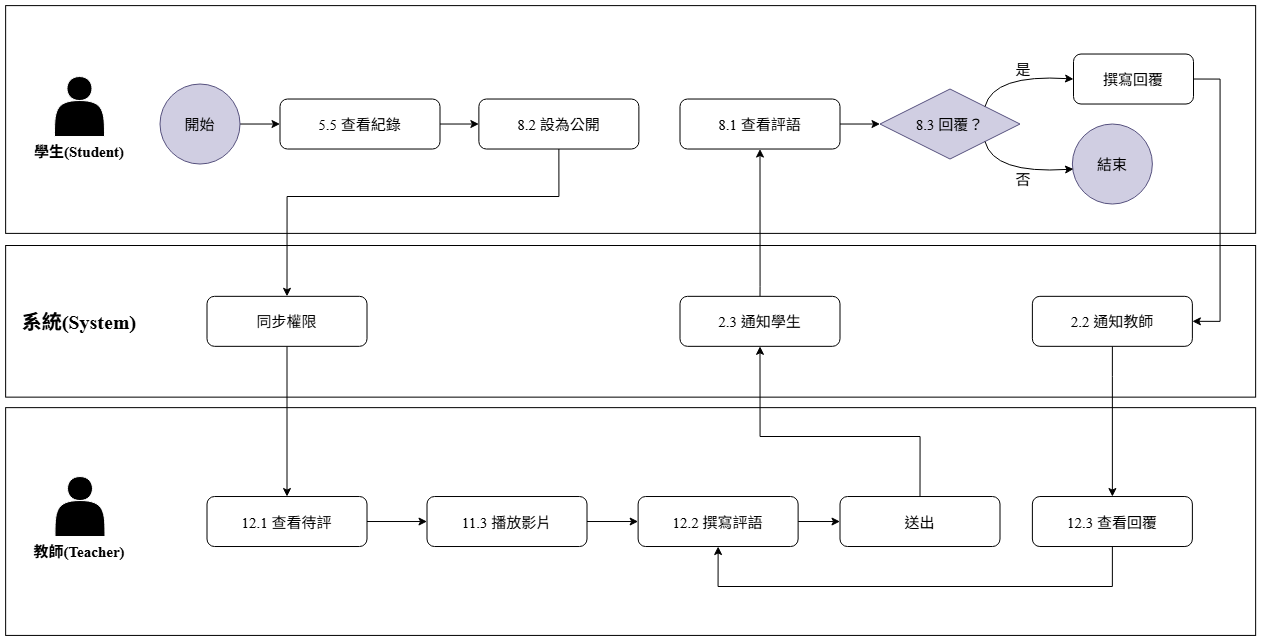

The diagram above was exported from draw.io. Its source (the exported page's mxGraphModel, read from the mxfile embedded in the PNG):
<mxGraphModel dx="3688" dy="-39" grid="1" gridSize="10" guides="1" tooltips="1" connect="1" arrows="1" fold="1" page="1" pageScale="1" pageWidth="827" pageHeight="1169" math="0" shadow="0">
  <root>
    <mxCell id="0" />
    <mxCell id="1" parent="0" />
    <mxCell id="5plL-eCO-_jjyt8Pv9qg-433" parent="1" style="rounded=0;whiteSpace=wrap;html=1;rotation=90;" value="" vertex="1">
      <mxGeometry height="1250" width="151.63" x="-909.68" y="1111.83" as="geometry" />
    </mxCell>
    <mxCell id="5plL-eCO-_jjyt8Pv9qg-432" parent="1" style="rounded=0;whiteSpace=wrap;html=1;rotation=90;" value="" vertex="1">
      <mxGeometry height="1250" width="227.78" x="-947.7499999999999" y="1312.0300000000002" as="geometry" />
    </mxCell>
    <mxCell id="5plL-eCO-_jjyt8Pv9qg-364" parent="1" style="rounded=0;whiteSpace=wrap;html=1;rotation=90;" value="" vertex="1">
      <mxGeometry height="1250" width="227.78" x="-947.75" y="910" as="geometry" />
    </mxCell>
    <mxCell id="5plL-eCO-_jjyt8Pv9qg-412" edge="1" parent="1" source="5plL-eCO-_jjyt8Pv9qg-366" style="edgeStyle=orthogonalEdgeStyle;rounded=0;orthogonalLoop=1;jettySize=auto;html=1;" target="5plL-eCO-_jjyt8Pv9qg-389" value="">
      <mxGeometry relative="1" as="geometry" />
    </mxCell>
    <mxCell id="5plL-eCO-_jjyt8Pv9qg-366" parent="1" style="ellipse;fontFamily=Times New Roman;fontSize=15;fillColor=#d0cee2;strokeColor=#56517e;" value="開始" vertex="1">
      <mxGeometry height="80" width="80" x="-1304.5" y="1499.53" as="geometry" />
    </mxCell>
    <mxCell id="5plL-eCO-_jjyt8Pv9qg-367" edge="1" parent="1" source="5plL-eCO-_jjyt8Pv9qg-368" style="edgeStyle=orthogonalEdgeStyle;rounded=0;orthogonalLoop=1;jettySize=auto;html=1;exitX=1;exitY=0.5;exitDx=0;exitDy=0;entryX=0;entryY=0.5;entryDx=0;entryDy=0;" target="5plL-eCO-_jjyt8Pv9qg-370">
      <mxGeometry relative="1" as="geometry" />
    </mxCell>
    <mxCell id="5plL-eCO-_jjyt8Pv9qg-368" parent="1" style="rounded=1;fontFamily=Times New Roman;fontSize=15;" value="12.1 查看待評" vertex="1">
      <mxGeometry height="50" width="160" x="-1257.5" y="1912.03" as="geometry" />
    </mxCell>
    <mxCell id="5plL-eCO-_jjyt8Pv9qg-425" edge="1" parent="1" source="5plL-eCO-_jjyt8Pv9qg-370" style="edgeStyle=orthogonalEdgeStyle;rounded=0;orthogonalLoop=1;jettySize=auto;html=1;exitX=1;exitY=0.5;exitDx=0;exitDy=0;entryX=0;entryY=0.5;entryDx=0;entryDy=0;" target="5plL-eCO-_jjyt8Pv9qg-372">
      <mxGeometry relative="1" as="geometry" />
    </mxCell>
    <mxCell id="5plL-eCO-_jjyt8Pv9qg-370" parent="1" style="rounded=1;fontFamily=Times New Roman;fontSize=15;" value="11.3 播放影片" vertex="1">
      <mxGeometry height="50" width="160" x="-1037.5" y="1912.03" as="geometry" />
    </mxCell>
    <mxCell id="5plL-eCO-_jjyt8Pv9qg-424" edge="1" parent="1" source="5plL-eCO-_jjyt8Pv9qg-372" style="edgeStyle=orthogonalEdgeStyle;rounded=0;orthogonalLoop=1;jettySize=auto;html=1;exitX=1;exitY=0.5;exitDx=0;exitDy=0;entryX=0;entryY=0.5;entryDx=0;entryDy=0;" target="5plL-eCO-_jjyt8Pv9qg-374">
      <mxGeometry relative="1" as="geometry" />
    </mxCell>
    <mxCell id="5plL-eCO-_jjyt8Pv9qg-372" parent="1" style="rounded=1;fontFamily=Times New Roman;fontSize=15;" value="12.2 撰寫評語" vertex="1">
      <mxGeometry height="50" width="160" x="-826.3800000000001" y="1912.03" as="geometry" />
    </mxCell>
    <mxCell id="5plL-eCO-_jjyt8Pv9qg-418" edge="1" parent="1" source="5plL-eCO-_jjyt8Pv9qg-374" style="edgeStyle=orthogonalEdgeStyle;rounded=0;orthogonalLoop=1;jettySize=auto;html=1;exitX=0.5;exitY=0;exitDx=0;exitDy=0;entryX=0.5;entryY=1;entryDx=0;entryDy=0;" target="5plL-eCO-_jjyt8Pv9qg-381">
      <mxGeometry relative="1" as="geometry">
        <Array as="points">
          <mxPoint x="-544.5" y="1852.03" />
          <mxPoint x="-704.5" y="1852.03" />
        </Array>
      </mxGeometry>
    </mxCell>
    <mxCell id="5plL-eCO-_jjyt8Pv9qg-374" parent="1" style="rounded=1;fontFamily=Times New Roman;fontSize=15;" value="送出" vertex="1">
      <mxGeometry height="50" width="160" x="-624.4999999999999" y="1912.03" as="geometry" />
    </mxCell>
    <mxCell id="5plL-eCO-_jjyt8Pv9qg-426" edge="1" parent="1" source="5plL-eCO-_jjyt8Pv9qg-376" style="edgeStyle=orthogonalEdgeStyle;rounded=0;orthogonalLoop=1;jettySize=auto;html=1;exitX=0.5;exitY=1;exitDx=0;exitDy=0;entryX=0.5;entryY=1;entryDx=0;entryDy=0;" target="5plL-eCO-_jjyt8Pv9qg-372">
      <mxGeometry relative="1" as="geometry">
        <Array as="points">
          <mxPoint x="-352.5" y="2002.03" />
          <mxPoint x="-746.5" y="2002.03" />
        </Array>
        <mxPoint x="-744.5" y="1992.03" as="targetPoint" />
      </mxGeometry>
    </mxCell>
    <mxCell id="5plL-eCO-_jjyt8Pv9qg-376" parent="1" style="rounded=1;fontFamily=Times New Roman;fontSize=15;" value="12.3 查看回覆" vertex="1">
      <mxGeometry height="50" width="160" x="-432.1200000000001" y="1912.03" as="geometry" />
    </mxCell>
    <mxCell id="5plL-eCO-_jjyt8Pv9qg-417" edge="1" parent="1" source="5plL-eCO-_jjyt8Pv9qg-378" style="edgeStyle=orthogonalEdgeStyle;rounded=0;orthogonalLoop=1;jettySize=auto;html=1;exitX=0.5;exitY=1;exitDx=0;exitDy=0;entryX=0.5;entryY=0;entryDx=0;entryDy=0;" target="5plL-eCO-_jjyt8Pv9qg-368">
      <mxGeometry relative="1" as="geometry" />
    </mxCell>
    <mxCell id="5plL-eCO-_jjyt8Pv9qg-378" parent="1" style="rounded=1;fontFamily=Times New Roman;fontSize=15;" value="同步權限" vertex="1">
      <mxGeometry height="50" width="160" x="-1257.5" y="1711.8299999999997" as="geometry" />
    </mxCell>
    <mxCell id="5plL-eCO-_jjyt8Pv9qg-419" edge="1" parent="1" source="5plL-eCO-_jjyt8Pv9qg-381" style="edgeStyle=orthogonalEdgeStyle;rounded=0;orthogonalLoop=1;jettySize=auto;html=1;exitX=0.5;exitY=0;exitDx=0;exitDy=0;entryX=0.5;entryY=1;entryDx=0;entryDy=0;" target="5plL-eCO-_jjyt8Pv9qg-393">
      <mxGeometry relative="1" as="geometry">
        <Array as="points">
          <mxPoint x="-704.5" y="1702.03" />
          <mxPoint x="-704.5" y="1702.03" />
        </Array>
      </mxGeometry>
    </mxCell>
    <mxCell id="5plL-eCO-_jjyt8Pv9qg-381" parent="1" style="rounded=1;fontFamily=Times New Roman;fontSize=15;" value="2.3 通知學生" vertex="1">
      <mxGeometry height="50" width="160" x="-784.5000000000001" y="1711.8299999999997" as="geometry" />
    </mxCell>
    <mxCell id="5plL-eCO-_jjyt8Pv9qg-422" edge="1" parent="1" source="5plL-eCO-_jjyt8Pv9qg-383" style="edgeStyle=orthogonalEdgeStyle;rounded=0;orthogonalLoop=1;jettySize=auto;html=1;exitX=0.5;exitY=1;exitDx=0;exitDy=0;entryX=0.5;entryY=0;entryDx=0;entryDy=0;" target="5plL-eCO-_jjyt8Pv9qg-376">
      <mxGeometry relative="1" as="geometry">
        <Array as="points">
          <mxPoint x="-352.5" y="1792.03" />
          <mxPoint x="-352.5" y="1792.03" />
        </Array>
      </mxGeometry>
    </mxCell>
    <mxCell id="5plL-eCO-_jjyt8Pv9qg-383" parent="1" style="rounded=1;fontFamily=Times New Roman;fontSize=15;labelBackgroundColor=none;" value="2.2 通知教師" vertex="1">
      <mxGeometry height="50" width="160" x="-432.12" y="1711.8299999999997" as="geometry" />
    </mxCell>
    <mxCell id="5plL-eCO-_jjyt8Pv9qg-385" parent="1" style="shape=actor;whiteSpace=wrap;html=1;fillColor=#000000;strokeColor=#FFFFFF;" value="" vertex="1">
      <mxGeometry height="60" width="50" x="-1409.5" y="1892.03" as="geometry" />
    </mxCell>
    <mxCell id="5plL-eCO-_jjyt8Pv9qg-386" parent="1" style="text;html=1;whiteSpace=wrap;strokeColor=none;fillColor=none;align=center;verticalAlign=middle;rounded=0;fontFamily=Times New Roman;fontStyle=1" value="&lt;font style=&quot;font-size: 15px;&quot;&gt;教師(Teacher)&lt;/font&gt;" vertex="1">
      <mxGeometry height="30" width="100" x="-1434.5" y="1952.03" as="geometry" />
    </mxCell>
    <mxCell id="5plL-eCO-_jjyt8Pv9qg-387" parent="1" style="text;html=1;whiteSpace=wrap;strokeColor=none;fillColor=none;align=center;verticalAlign=middle;rounded=0;fontStyle=1;fontFamily=Times New Roman;fontSize=20;" value="&lt;font&gt;系統(System)&lt;/font&gt;" vertex="1">
      <mxGeometry height="30" width="130" x="-1450" y="1721.8299999999997" as="geometry" />
    </mxCell>
    <mxCell id="5plL-eCO-_jjyt8Pv9qg-414" edge="1" parent="1" source="5plL-eCO-_jjyt8Pv9qg-389" style="edgeStyle=orthogonalEdgeStyle;rounded=0;orthogonalLoop=1;jettySize=auto;html=1;exitX=1;exitY=0.5;exitDx=0;exitDy=0;entryX=0;entryY=0.5;entryDx=0;entryDy=0;" target="5plL-eCO-_jjyt8Pv9qg-391">
      <mxGeometry relative="1" as="geometry" />
    </mxCell>
    <mxCell id="5plL-eCO-_jjyt8Pv9qg-389" parent="1" style="rounded=1;fontFamily=Times New Roman;fontSize=15;flipH=0;flipV=0;" value="5.5 查看紀錄" vertex="1">
      <mxGeometry height="50" width="160" x="-1184.5" y="1514.53" as="geometry" />
    </mxCell>
    <mxCell id="5plL-eCO-_jjyt8Pv9qg-416" edge="1" parent="1" source="5plL-eCO-_jjyt8Pv9qg-391" style="edgeStyle=orthogonalEdgeStyle;rounded=0;orthogonalLoop=1;jettySize=auto;html=1;exitX=0.5;exitY=1;exitDx=0;exitDy=0;entryX=0.5;entryY=0;entryDx=0;entryDy=0;" target="5plL-eCO-_jjyt8Pv9qg-378">
      <mxGeometry relative="1" as="geometry">
        <Array as="points">
          <mxPoint x="-905.5" y="1612.03" />
          <mxPoint x="-1177.5" y="1612.03" />
        </Array>
      </mxGeometry>
    </mxCell>
    <mxCell id="5plL-eCO-_jjyt8Pv9qg-391" parent="1" style="rounded=1;fontFamily=Times New Roman;fontSize=15;flipH=0;flipV=0;" value="8.2 設為公開" vertex="1">
      <mxGeometry height="50" width="160" x="-985.6200000000001" y="1514.53" as="geometry" />
    </mxCell>
    <mxCell id="5plL-eCO-_jjyt8Pv9qg-420" edge="1" parent="1" source="5plL-eCO-_jjyt8Pv9qg-393" style="edgeStyle=orthogonalEdgeStyle;rounded=0;orthogonalLoop=1;jettySize=auto;html=1;exitX=1;exitY=0.5;exitDx=0;exitDy=0;entryX=0;entryY=0.5;entryDx=0;entryDy=0;" target="5plL-eCO-_jjyt8Pv9qg-394">
      <mxGeometry relative="1" as="geometry" />
    </mxCell>
    <mxCell id="5plL-eCO-_jjyt8Pv9qg-393" parent="1" style="rounded=1;fontFamily=Times New Roman;fontSize=15;flipH=0;flipV=0;" value="8.1 查看評語" vertex="1">
      <mxGeometry height="50" width="160" x="-784.5" y="1514.53" as="geometry" />
    </mxCell>
    <mxCell id="5plL-eCO-_jjyt8Pv9qg-394" parent="1" style="rhombus;fontFamily=Times New Roman;fontSize=15;flipH=0;flipV=0;fillColor=#d0cee2;strokeColor=#56517e;" value="8.3 回覆？" vertex="1">
      <mxGeometry height="70" width="140" x="-584.5" y="1504.53" as="geometry" />
    </mxCell>
    <mxCell id="5plL-eCO-_jjyt8Pv9qg-421" edge="1" parent="1" source="5plL-eCO-_jjyt8Pv9qg-400" style="edgeStyle=orthogonalEdgeStyle;rounded=0;orthogonalLoop=1;jettySize=auto;html=1;exitX=1;exitY=0.5;exitDx=0;exitDy=0;entryX=1;entryY=0.5;entryDx=0;entryDy=0;" target="5plL-eCO-_jjyt8Pv9qg-383">
      <mxGeometry relative="1" as="geometry">
        <Array as="points">
          <mxPoint x="-244.5" y="1495.03" />
          <mxPoint x="-244.5" y="1737.03" />
        </Array>
        <mxPoint x="-244.5" y="1732.03" as="targetPoint" />
      </mxGeometry>
    </mxCell>
    <mxCell id="5plL-eCO-_jjyt8Pv9qg-400" parent="1" style="rounded=1;fontFamily=Times New Roman;fontSize=15;flipH=0;flipV=0;" value="撰寫回覆" vertex="1">
      <mxGeometry height="50" width="120" x="-391" y="1469.53" as="geometry" />
    </mxCell>
    <mxCell id="5plL-eCO-_jjyt8Pv9qg-401" parent="1" style="ellipse;fontFamily=Times New Roman;fontSize=15;flipH=0;flipV=0;fillColor=#d0cee2;strokeColor=#56517e;" value="結束" vertex="1">
      <mxGeometry height="80" width="80" x="-392.1200000000001" y="1539.53" as="geometry" />
    </mxCell>
    <mxCell id="5plL-eCO-_jjyt8Pv9qg-402" parent="1" style="shape=actor;whiteSpace=wrap;html=1;fillColor=#000000;strokeColor=#FFFFFF;flipH=0;flipV=0;" value="" vertex="1">
      <mxGeometry height="60" width="50" x="-1410" y="1492.03" as="geometry" />
    </mxCell>
    <mxCell id="5plL-eCO-_jjyt8Pv9qg-403" parent="1" style="text;html=1;whiteSpace=wrap;strokeColor=none;fillColor=none;align=center;verticalAlign=middle;rounded=0;fontStyle=1;fontFamily=Times New Roman;flipH=0;flipV=0;" value="&lt;font style=&quot;font-size: 15px;&quot;&gt;學生(Student)&lt;/font&gt;" vertex="1">
      <mxGeometry height="30" width="100" x="-1435" y="1552.03" as="geometry" />
    </mxCell>
    <mxCell id="5plL-eCO-_jjyt8Pv9qg-407" edge="1" parent="1" source="5plL-eCO-_jjyt8Pv9qg-394" style="curved=1;endArrow=classic;html=1;rounded=0;entryX=0;entryY=0.5;entryDx=0;entryDy=0;exitX=1;exitY=0;exitDx=0;exitDy=0;" value="">
      <mxGeometry height="50" relative="1" width="50" as="geometry">
        <Array as="points">
          <mxPoint x="-471" y="1489.53" />
        </Array>
        <mxPoint x="-491" y="1534.53" as="sourcePoint" />
        <mxPoint x="-391" y="1494.53" as="targetPoint" />
      </mxGeometry>
    </mxCell>
    <mxCell id="5plL-eCO-_jjyt8Pv9qg-408" edge="1" parent="1" source="5plL-eCO-_jjyt8Pv9qg-394" style="curved=1;endArrow=classic;html=1;rounded=0;entryX=0;entryY=0.5;entryDx=0;entryDy=0;exitX=1;exitY=1;exitDx=0;exitDy=0;" value="">
      <mxGeometry height="50" relative="1" width="50" as="geometry">
        <Array as="points">
          <mxPoint x="-471" y="1589.53" />
        </Array>
        <mxPoint x="-491" y="1544.53" as="sourcePoint" />
        <mxPoint x="-391" y="1584.53" as="targetPoint" />
      </mxGeometry>
    </mxCell>
    <mxCell id="5plL-eCO-_jjyt8Pv9qg-409" parent="1" style="text;html=1;whiteSpace=wrap;strokeColor=none;fillColor=none;align=center;verticalAlign=middle;rounded=0;fontSize=15;" value="是" vertex="1">
      <mxGeometry height="30" width="60" x="-471" y="1469.53" as="geometry" />
    </mxCell>
    <mxCell id="5plL-eCO-_jjyt8Pv9qg-410" parent="1" style="text;html=1;whiteSpace=wrap;strokeColor=none;fillColor=none;align=center;verticalAlign=middle;rounded=0;fontSize=15;" value="否" vertex="1">
      <mxGeometry height="30" width="60" x="-471.3700000000001" y="1579.53" as="geometry" />
    </mxCell>
  </root>
</mxGraphModel>